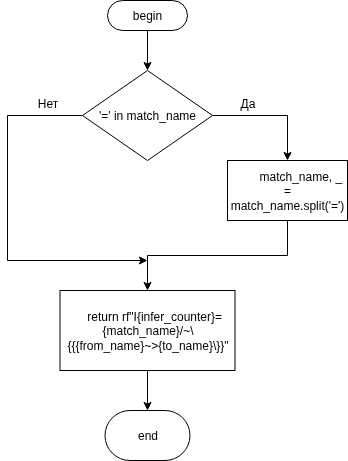

The diagram above was exported from draw.io. Its source (the exported page's mxGraphModel, read from the mxfile embedded in the PNG):
<mxGraphModel dx="1426" dy="848" grid="1" gridSize="10" guides="1" tooltips="1" connect="1" arrows="1" fold="1" page="1" pageScale="1" pageWidth="827" pageHeight="1169" math="0" shadow="0">
  <root>
    <mxCell id="0" />
    <mxCell id="1" parent="0" />
    <mxCell id="dICojIigfTyVx3TRPvtj-4" style="edgeStyle=orthogonalEdgeStyle;rounded=0;orthogonalLoop=1;jettySize=auto;html=1;entryX=0.5;entryY=0;entryDx=0;entryDy=0;" parent="1" source="dICojIigfTyVx3TRPvtj-1" target="dICojIigfTyVx3TRPvtj-3" edge="1">
      <mxGeometry relative="1" as="geometry" />
    </mxCell>
    <mxCell id="dICojIigfTyVx3TRPvtj-1" value="begin" style="rounded=1;whiteSpace=wrap;html=1;arcSize=50;" parent="1" vertex="1">
      <mxGeometry x="340" y="100" width="80" height="30" as="geometry" />
    </mxCell>
    <mxCell id="dICojIigfTyVx3TRPvtj-6" style="edgeStyle=orthogonalEdgeStyle;rounded=0;orthogonalLoop=1;jettySize=auto;html=1;entryX=0.5;entryY=0;entryDx=0;entryDy=0;" parent="1" source="dICojIigfTyVx3TRPvtj-3" target="dICojIigfTyVx3TRPvtj-5" edge="1">
      <mxGeometry relative="1" as="geometry" />
    </mxCell>
    <mxCell id="dICojIigfTyVx3TRPvtj-10" style="edgeStyle=orthogonalEdgeStyle;rounded=0;orthogonalLoop=1;jettySize=auto;html=1;" parent="1" source="dICojIigfTyVx3TRPvtj-3" edge="1">
      <mxGeometry relative="1" as="geometry">
        <mxPoint x="380" y="360" as="targetPoint" />
        <Array as="points">
          <mxPoint x="240" y="215" />
          <mxPoint x="240" y="360" />
        </Array>
      </mxGeometry>
    </mxCell>
    <mxCell id="dICojIigfTyVx3TRPvtj-3" value="'=' in match_name" style="rhombus;whiteSpace=wrap;html=1;" parent="1" vertex="1">
      <mxGeometry x="315" y="170" width="130" height="90" as="geometry" />
    </mxCell>
    <mxCell id="dICojIigfTyVx3TRPvtj-8" style="edgeStyle=orthogonalEdgeStyle;rounded=0;orthogonalLoop=1;jettySize=auto;html=1;" parent="1" source="dICojIigfTyVx3TRPvtj-5" target="dICojIigfTyVx3TRPvtj-7" edge="1">
      <mxGeometry relative="1" as="geometry" />
    </mxCell>
    <mxCell id="dICojIigfTyVx3TRPvtj-5" value="&amp;nbsp; &amp;nbsp; &amp;nbsp; &amp;nbsp; match_name, _ = match_name.split('=')" style="rounded=0;whiteSpace=wrap;html=1;" parent="1" vertex="1">
      <mxGeometry x="460" y="260" width="120" height="60" as="geometry" />
    </mxCell>
    <mxCell id="dICojIigfTyVx3TRPvtj-14" style="edgeStyle=orthogonalEdgeStyle;rounded=0;orthogonalLoop=1;jettySize=auto;html=1;entryX=0.5;entryY=0;entryDx=0;entryDy=0;" parent="1" source="dICojIigfTyVx3TRPvtj-7" target="dICojIigfTyVx3TRPvtj-13" edge="1">
      <mxGeometry relative="1" as="geometry" />
    </mxCell>
    <mxCell id="dICojIigfTyVx3TRPvtj-7" value="&amp;nbsp; &amp;nbsp; return rf&quot;I{infer_counter}={match_name}/~\{{{from_name}~&amp;gt;{to_name}\}}&quot;" style="rounded=0;whiteSpace=wrap;html=1;" parent="1" vertex="1">
      <mxGeometry x="292.5" y="390" width="175" height="80" as="geometry" />
    </mxCell>
    <mxCell id="dICojIigfTyVx3TRPvtj-11" value="Да" style="text;html=1;align=center;verticalAlign=middle;resizable=0;points=[];autosize=1;strokeColor=none;fillColor=none;" parent="1" vertex="1">
      <mxGeometry x="460" y="188" width="40" height="30" as="geometry" />
    </mxCell>
    <mxCell id="dICojIigfTyVx3TRPvtj-12" value="Нет" style="text;html=1;align=center;verticalAlign=middle;resizable=0;points=[];autosize=1;strokeColor=none;fillColor=none;" parent="1" vertex="1">
      <mxGeometry x="260" y="188" width="40" height="30" as="geometry" />
    </mxCell>
    <mxCell id="dICojIigfTyVx3TRPvtj-13" value="end" style="rounded=1;whiteSpace=wrap;html=1;arcSize=50;" parent="1" vertex="1">
      <mxGeometry x="337.5" y="510" width="85" height="50" as="geometry" />
    </mxCell>
  </root>
</mxGraphModel>